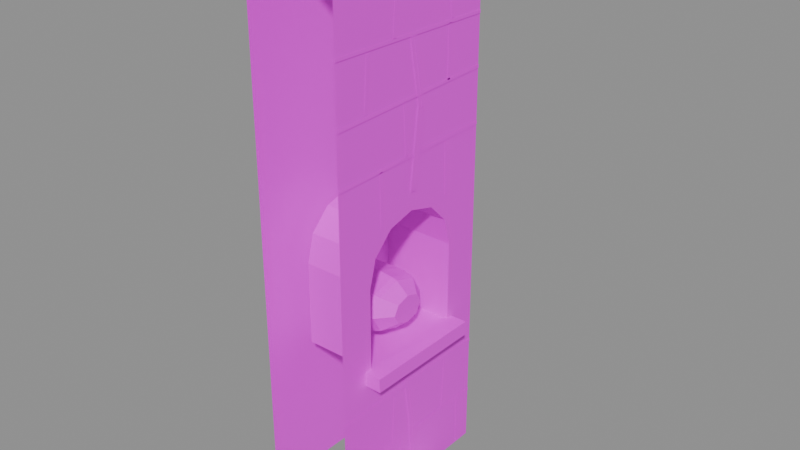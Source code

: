 # Source: wall.crypt.cracked.blend  (saved by Blender 5.2.45; exported with 4.5.12 LTS)
import bpy
from mathutils import Matrix  # noqa: F401  (used for matrix-valued properties, if any)

bpy.ops.wm.read_factory_settings(use_empty=True)
scene = bpy.context.scene
scene.name = 'Scene'

# ---- images (referenced by path relative to the original .blend; pixels are not part of the script)
import os
ASSET_DIR = os.environ.get("B2B_ASSET_DIR", "")  # directory of the original .blend (textures are referenced by path, not embedded)
HERE = os.path.dirname(os.path.abspath(__file__))  # packed textures are extracted next to this script under _unpacked/

def load_image(name, relpath, width, height, colorspace="sRGB"):
    """Load a texture the original file referenced (path relative to the .blend, or extracted next to this script)."""
    p = next((c for c in (os.path.join(HERE, relpath), os.path.join(ASSET_DIR, relpath)) if relpath and os.path.exists(c)), "")
    if p:
        img = bpy.data.images.load(p, check_existing=True)
        img.name = name
    else:  # same state as the original file: an image datablock whose file is absent (Cycles renders it pink)
        img = bpy.data.images.new(name, width, height)
        img.source = "FILE"
        img.filepath = "//" + (relpath or name)
    img.colorspace_settings.name = colorspace
    return img
img_palette_png = load_image('palette.png', 'palette.png', 1024, 1024, 'sRGB')

# ---- materials (node trees are filled in below, after node groups)
mat_palette = bpy.data.materials.new('palette')

# ---- material node trees
mat_palette.use_nodes = True; mat_palette.node_tree.nodes.clear()
_N = mat_palette.node_tree.nodes; _L = mat_palette.node_tree.links
n0 = _N.new('ShaderNodeBsdfPrincipled'); n0.name = 'Principled BSDF'; n0.location = (-200, 100)
n0.inputs[10].default_value = 0.005
n1 = _N.new('ShaderNodeOutputMaterial'); n1.name = 'Material Output'; n1.location = (200, 100)
n2 = _N.new('ShaderNodeTexImage'); n2.name = 'Image Texture'; n2.location = (0, 0)
n2.image = img_palette_png
n2.interpolation = 'Closest'
_L.new(n0.outputs[0], n1.inputs[0])
_L.new(n2.outputs[0], n0.inputs[0])
n1.is_active_output = True

# ---- meshes
me_wall_crypt_cracked = bpy.data.meshes.new('wall_crypt_cracked')
me_wall_crypt_cracked.from_pydata([(0.25, -0.5, 0.0), (0.25, 0.5, 0.0), (0.25, 0.5, 3.0), (0.25, -0.5, 3.0), (0.25, -0.3, 0.85), (0.25, 0.3, 0.85), (0.25, 0.3, 1.3), (0.25, 0.2598, 1.45), (0.25, 0.15, 1.56), (0.25, 1.837e-17, 1.6), (0.25, -0.15, 1.56), (0.25, -0.2598, 1.45), (0.25, -0.3, 1.3), (0.25, -0.3, 0.85), (0.25, 0.3, 0.85), (0.25, 0.3, 1.3), (0.25, 0.2598, 1.45), (0.25, 0.15, 1.56), (0.25, 1.837e-17, 1.6), (0.25, -0.15, 1.56), (0.25, -0.2598, 1.45), (0.25, -0.3, 1.3), (-0.15, -0.3, 0.85), (-0.15, 0.3, 0.85), (-0.15, 0.3, 1.3), (-0.15, 0.2598, 1.45), (-0.15, 0.15, 1.56), (-0.15, 1.837e-17, 1.6), (-0.15, -0.15, 1.56), (-0.15, -0.2598, 1.45), (-0.15, -0.3, 1.3), (0.2273, -0.3385, 0.7811), (0.2298, -0.3423, 0.8623), (0.2325, 0.3401, 0.78), (0.2279, 0.336, 0.859), (0.3407, -0.3434, 0.7824), (0.3379, -0.3421, 0.8563), (0.344, 0.3419, 0.783), (0.3409, 0.3363, 0.8586), (-0.11, 0.2, 1.05), (-0.11, 0.1414, 1.156), (-0.11, 1.225e-17, 1.2), (-0.11, -0.1414, 1.156), (-0.11, -0.2, 1.05), (-0.11, -0.1414, 0.9439), (-0.11, -3.674e-17, 0.9), (-0.11, 0.1414, 0.9439), (0.05, 0.204, 1.05), (0.05, 0.1442, 1.158), (0.05, 1.249e-17, 1.203), (0.05, -0.1442, 1.158), (0.05, -0.204, 1.05), (0.05, -0.1442, 0.9418), (0.05, -3.747e-17, 0.897), (0.05, 0.1442, 0.9418), (0.13, 0.192, 1.05), (0.13, 0.1358, 1.152), (0.13, 1.176e-17, 1.194), (0.13, -0.1358, 1.152), (0.13, -0.192, 1.05), (0.13, -0.1358, 0.9482), (0.13, -3.527e-17, 0.906), (0.13, 0.1358, 0.9482), (0.16, 0.18, 1.05), (0.16, 0.1273, 1.145), (0.16, 1.102e-17, 1.185), (0.16, -0.1273, 1.145), (0.16, -0.18, 1.05), (0.16, -0.1273, 0.9545), (0.16, -3.307e-17, 0.915), (0.16, 0.1273, 0.9545), (0.23, 0.1, 1.05), (0.23, 0.07071, 1.103), (0.23, 6.123e-18, 1.125), (0.23, -0.07071, 1.103), (0.23, -0.1, 1.05), (0.23, -0.07071, 0.997), (0.23, -1.837e-17, 0.975), (0.23, 0.07071, 0.997), (0.253, -0.5, 0.2944), (0.253, 0.5, 0.298), (0.253, 0.5, 0.316), (0.253, -0.5, 0.3124), (0.253, -0.0699, 0.009961), (0.253, -0.06853, 0.2952), (0.253, -0.08453, 0.2953), (0.253, -0.0859, 0.01004), (0.253, 0.4127, 0.0101), (0.253, 0.4092, 0.2953), (0.253, 0.3932, 0.2951), (0.253, 0.3967, 0.009902), (0.253, -0.4999, 0.6142), (0.253, 0.5001, 0.622), (0.253, 0.4999, 0.64), (0.253, -0.5001, 0.6322), (0.253, -0.1307, 0.3148), (0.253, -0.1145, 0.6167), (0.253, -0.1304, 0.6176), (0.253, -0.1467, 0.3157), (0.253, 0.2753, 0.3148), (0.253, 0.2917, 0.6167), (0.253, 0.2757, 0.6176), (0.253, 0.2594, 0.3157), (0.253, -0.4998, 1.863), (0.253, 0.5002, 1.884), (0.253, 0.4998, 1.902), (0.253, -0.5002, 1.881), (0.253, -0.2047, 1.582), (0.253, -0.2103, 1.873), (0.253, -0.2263, 1.873), (0.253, -0.2207, 1.582), (0.253, 0.2711, 1.582), (0.253, 0.2646, 1.873), (0.253, 0.2486, 1.873), (0.253, 0.2551, 1.582), (0.253, -0.4997, 2.143), (0.253, 0.5003, 2.173), (0.253, 0.4997, 2.191), (0.253, -0.5003, 2.161), (0.253, -0.02991, 1.893), (0.253, -0.04352, 2.158), (0.253, -0.0595, 2.157), (0.253, -0.04589, 1.892), (0.253, -0.5001, 2.457), (0.253, 0.4999, 2.441), (0.253, 0.5001, 2.459), (0.253, -0.4999, 2.475), (0.253, -0.308, 2.177), (0.253, -0.2909, 2.447), (0.253, -0.3068, 2.448), (0.253, -0.324, 2.178), (0.253, 0.2734, 2.177), (0.253, 0.2774, 2.448), (0.253, 0.2614, 2.448), (0.253, 0.2574, 2.177), (0.253, -0.4998, 2.737), (0.253, 0.5002, 2.764), (0.253, 0.4998, 2.782), (0.253, -0.5002, 2.755), (0.253, -0.1154, 2.467), (0.253, -0.09546, 2.749), (0.253, -0.1114, 2.75), (0.253, -0.1314, 2.468), (0.253, 0.2944, 2.468), (0.253, 0.2779, 2.75), (0.253, 0.262, 2.749), (0.253, 0.2784, 2.467), (0.256, 0.02467, 0.0205), (0.256, 0.00336, 0.4005), (0.256, -0.01461, 0.3995), (0.256, 0.006696, 0.0195), (0.255, 0.04367, 0.02034), (0.255, 0.02236, 0.4003), (0.255, 0.01038, 0.3997), (0.255, 0.03169, 0.01966), (0.256, 0.003274, 0.4013), (0.256, -0.05388, 0.7813), (0.256, -0.07168, 0.7787), (0.256, -0.01453, 0.3987), (0.255, 0.02231, 0.4009), (0.255, -0.03484, 0.7809), (0.255, -0.04671, 0.7791), (0.255, 0.01044, 0.3991), (0.256, 0.02001, 1.698), (0.256, 0.06909, 2.098), (0.256, 0.03733, 2.102), (0.256, -0.01175, 1.702), (0.255, 0.03209, 1.699), (0.255, 0.08117, 2.099), (0.255, 0.06926, 2.101), (0.255, 0.02018, 1.701), (0.256, 0.06209, 2.101), (0.256, 0.003268, 2.451), (0.256, -0.01448, 2.449), (0.256, 0.04434, 2.099), (0.255, 0.08113, 2.101), (0.255, 0.02231, 2.451), (0.255, 0.01048, 2.449), (0.255, 0.06929, 2.099), (0.25, -0.12, 0.003), (0.57, -0.22, 0.003), (0.61, 0.16, 0.003), (0.25, 0.1, 0.003), (-0.25, -0.5, 0.0), (-0.25, 0.5, 0.0), (-0.25, 0.5, 3.0), (-0.25, -0.5, 3.0), (0.25, -0.5, 3.0), (0.25, 0.5, 3.0), (-0.25, 0.5, 3.0), (-0.25, -0.5, 3.0)], [], [(4, 12, 0), (4, 0, 1), (4, 1, 5), (2, 6, 1), (13, 14, 23, 22), (12, 3, 0), (3, 12, 11), (7, 6, 2), (3, 11, 10), (8, 7, 2), (3, 10, 9), (9, 8, 2), (3, 9, 2), (6, 5, 1), (14, 15, 24, 23), (15, 16, 25, 24), (16, 17, 26, 25), (17, 18, 27, 26), (18, 19, 28, 27), (19, 20, 29, 28), (20, 21, 30, 29), (21, 13, 22, 30), (22, 23, 24, 25, 26, 27, 28, 29, 30), (31, 32, 34, 33), (33, 34, 38, 37), (37, 38, 36, 35), (35, 36, 32, 31), (33, 37, 35, 31), (38, 34, 32, 36), (39, 40, 48, 47), (40, 41, 49, 48), (41, 42, 50, 49), (42, 43, 51, 50), (43, 44, 52, 51), (44, 45, 53, 52), (45, 46, 54, 53), (46, 39, 47, 54), (47, 48, 56, 55), (48, 49, 57, 56), (49, 50, 58, 57), (50, 51, 59, 58), (51, 52, 60, 59), (52, 53, 61, 60), (53, 54, 62, 61), (54, 47, 55, 62), (55, 56, 64, 63), (56, 57, 65, 64), (57, 58, 66, 65), (58, 59, 67, 66), (59, 60, 68, 67), (60, 61, 69, 68), (61, 62, 70, 69), (62, 55, 63, 70), (63, 64, 72, 71), (64, 65, 73, 72), (65, 66, 74, 73), (66, 67, 75, 74), (67, 68, 76, 75), (68, 69, 77, 76), (69, 70, 78, 77), (70, 63, 71, 78), (71, 72, 73, 74, 75, 76, 77, 78), (79, 80, 81, 82), (83, 84, 85, 86), (87, 88, 89, 90), (91, 92, 93, 94), (95, 96, 97, 98), (99, 100, 101, 102), (103, 104, 105, 106), (107, 108, 109, 110), (111, 112, 113, 114), (115, 116, 117, 118), (119, 120, 121, 122), (123, 124, 125, 126), (127, 128, 129, 130), (131, 132, 133, 134), (135, 136, 137, 138), (139, 140, 141, 142), (143, 144, 145, 146), (147, 148, 149, 150), (151, 152, 153, 154), (155, 156, 157, 158), (159, 160, 161, 162), (163, 164, 165, 166), (167, 168, 169, 170), (171, 172, 173, 174), (175, 176, 177, 178), (179, 180, 181, 182), (185, 184, 183), (185, 183, 186), (187, 188, 189, 190)])
_uv = me_wall_crypt_cracked.uv_layers.new(name='UVMap')
_uv.uv.foreach_set('vector', [0.6875, 0.8333, 0.6875, 0.8333, 0.6875, 0.8333, 0.6875, 0.8333, 0.6875, 0.8333, 0.6875, 0.8333, 0.6875, 0.8333, 0.6875, 0.8333, 0.6875, 0.8333, 0.6875, 0.8333, 0.6875, 0.8333, 0.6875, 0.8333, 0.5625, 0.8333, 0.5625, 0.8333, 0.5625, 0.8333, 0.5625, 0.8333, 0.6875, 0.8333, 0.6875, 0.8333, 0.6875, 0.8333, 0.6875, 0.8333, 0.6875, 0.8333, 0.6875, 0.8333, 0.6875, 0.8333, 0.6875, 0.8333, 0.6875, 0.8333, 0.6875, 0.8333, 0.6875, 0.8333, 0.6875, 0.8333, 0.6875, 0.8333, 0.6875, 0.8333, 0.6875, 0.8333, 0.6875, 0.8333, 0.6875, 0.8333, 0.6875, 0.8333, 0.6875, 0.8333, 0.6875, 0.8333, 0.6875, 0.8333, 0.6875, 0.8333, 0.6875, 0.8333, 0.6875, 0.8333, 0.6875, 0.8333, 0.6875, 0.8333, 0.6875, 0.8333, 0.8125, 0.8333, 0.8125, 0.8333, 0.8125, 0.8333, 0.8125, 0.8333, 0.8125, 0.8333, 0.8125, 0.8333, 0.8125, 0.8333, 0.8125, 0.8333, 0.8125, 0.8333, 0.8125, 0.8333, 0.8125, 0.8333, 0.8125, 0.8333, 0.8125, 0.8333, 0.8125, 0.8333, 0.8125, 0.8333, 0.8125, 0.8333, 0.8125, 0.8333, 0.8125, 0.8333, 0.8125, 0.8333, 0.8125, 0.8333, 0.8125, 0.8333, 0.8125, 0.8333, 0.8125, 0.8333, 0.8125, 0.8333, 0.8125, 0.8333, 0.8125, 0.8333, 0.8125, 0.8333, 0.8125, 0.8333, 0.8125, 0.8333, 0.8125, 0.8333, 0.8125, 0.8333, 0.8125, 0.8333, 0.9375, 0.05556, 0.9375, 0.05556, 0.9375, 0.05556, 0.9375, 0.05556, 0.9375, 0.05556, 0.9375, 0.05556, 0.9375, 0.05556, 0.9375, 0.05556, 0.9375, 0.05556, 0.5625, 0.8333, 0.5625, 0.8333, 0.5625, 0.8333, 0.5625, 0.8333, 0.5625, 0.8333, 0.5625, 0.8333, 0.5625, 0.8333, 0.5625, 0.8333, 0.5625, 0.8333, 0.5625, 0.8333, 0.5625, 0.8333, 0.5625, 0.8333, 0.5625, 0.8333, 0.5625, 0.8333, 0.5625, 0.8333, 0.5625, 0.8333, 0.5625, 0.8333, 0.5625, 0.8333, 0.5625, 0.8333, 0.5625, 0.8333, 0.5625, 0.8333, 0.5625, 0.8333, 0.5625, 0.8333, 0.5625, 0.8333, 0.0625, 0.3889, 0.0625, 0.3889, 0.0625, 0.3889, 0.0625, 0.3889, 0.0625, 0.3889, 0.0625, 0.3889, 0.0625, 0.3889, 0.0625, 0.3889, 0.0625, 0.3889, 0.0625, 0.3889, 0.0625, 0.3889, 0.0625, 0.3889, 0.0625, 0.3889, 0.0625, 0.3889, 0.0625, 0.3889, 0.0625, 0.3889, 0.0625, 0.3889, 0.0625, 0.3889, 0.0625, 0.3889, 0.0625, 0.3889, 0.0625, 0.3889, 0.0625, 0.3889, 0.0625, 0.3889, 0.0625, 0.3889, 0.0625, 0.3889, 0.0625, 0.3889, 0.0625, 0.3889, 0.0625, 0.3889, 0.0625, 0.3889, 0.0625, 0.3889, 0.0625, 0.3889, 0.0625, 0.3889, 0.1875, 0.3889, 0.1875, 0.3889, 0.1875, 0.3889, 0.1875, 0.3889, 0.1875, 0.3889, 0.1875, 0.3889, 0.1875, 0.3889, 0.1875, 0.3889, 0.1875, 0.3889, 0.1875, 0.3889, 0.1875, 0.3889, 0.1875, 0.3889, 0.1875, 0.3889, 0.1875, 0.3889, 0.1875, 0.3889, 0.1875, 0.3889, 0.1875, 0.3889, 0.1875, 0.3889, 0.1875, 0.3889, 0.1875, 0.3889, 0.1875, 0.3889, 0.1875, 0.3889, 0.1875, 0.3889, 0.1875, 0.3889, 0.1875, 0.3889, 0.1875, 0.3889, 0.1875, 0.3889, 0.1875, 0.3889, 0.1875, 0.3889, 0.1875, 0.3889, 0.1875, 0.3889, 0.1875, 0.3889, 0.8125, 0.3889, 0.8125, 0.3889, 0.8125, 0.3889, 0.8125, 0.3889, 0.8125, 0.3889, 0.8125, 0.3889, 0.8125, 0.3889, 0.8125, 0.3889, 0.8125, 0.3889, 0.8125, 0.3889, 0.8125, 0.3889, 0.8125, 0.3889, 0.8125, 0.3889, 0.8125, 0.3889, 0.8125, 0.3889, 0.8125, 0.3889, 0.8125, 0.3889, 0.8125, 0.3889, 0.8125, 0.3889, 0.8125, 0.3889, 0.8125, 0.3889, 0.8125, 0.3889, 0.8125, 0.3889, 0.8125, 0.3889, 0.8125, 0.3889, 0.8125, 0.3889, 0.8125, 0.3889, 0.8125, 0.3889, 0.8125, 0.3889, 0.8125, 0.3889, 0.8125, 0.3889, 0.8125, 0.3889, 0.0625, 0.3889, 0.0625, 0.3889, 0.0625, 0.3889, 0.0625, 0.3889, 0.0625, 0.3889, 0.0625, 0.3889, 0.0625, 0.3889, 0.0625, 0.3889, 0.0625, 0.3889, 0.0625, 0.3889, 0.0625, 0.3889, 0.0625, 0.3889, 0.0625, 0.3889, 0.0625, 0.3889, 0.0625, 0.3889, 0.0625, 0.3889, 0.0625, 0.3889, 0.0625, 0.3889, 0.0625, 0.3889, 0.0625, 0.3889, 0.0625, 0.3889, 0.0625, 0.3889, 0.0625, 0.3889, 0.0625, 0.3889, 0.0625, 0.3889, 0.0625, 0.3889, 0.0625, 0.3889, 0.0625, 0.3889, 0.0625, 0.3889, 0.0625, 0.3889, 0.0625, 0.3889, 0.0625, 0.3889, 0.0625, 0.3889, 0.0625, 0.3889, 0.0625, 0.3889, 0.0625, 0.3889, 0.0625, 0.3889, 0.0625, 0.3889, 0.0625, 0.3889, 0.0625, 0.3889, 0.9375, 0.8333, 0.9375, 0.8333, 0.9375, 0.8333, 0.9375, 0.8333, 0.9375, 0.8333, 0.9375, 0.8333, 0.9375, 0.8333, 0.9375, 0.8333, 0.9375, 0.8333, 0.9375, 0.8333, 0.9375, 0.8333, 0.9375, 0.8333, 0.9375, 0.8333, 0.9375, 0.8333, 0.9375, 0.8333, 0.9375, 0.8333, 0.9375, 0.8333, 0.9375, 0.8333, 0.9375, 0.8333, 0.9375, 0.8333, 0.9375, 0.8333, 0.9375, 0.8333, 0.9375, 0.8333, 0.9375, 0.8333, 0.9375, 0.8333, 0.9375, 0.8333, 0.9375, 0.8333, 0.9375, 0.8333, 0.9375, 0.8333, 0.9375, 0.8333, 0.9375, 0.8333, 0.9375, 0.8333, 0.9375, 0.8333, 0.9375, 0.8333, 0.9375, 0.8333, 0.9375, 0.8333, 0.9375, 0.8333, 0.9375, 0.8333, 0.9375, 0.8333, 0.9375, 0.8333, 0.9375, 0.8333, 0.9375, 0.8333, 0.9375, 0.8333, 0.9375, 0.8333, 0.9375, 0.8333, 0.9375, 0.8333, 0.9375, 0.8333, 0.9375, 0.8333, 0.9375, 0.8333, 0.9375, 0.8333, 0.9375, 0.8333, 0.9375, 0.8333, 0.9375, 0.8333, 0.9375, 0.8333, 0.9375, 0.8333, 0.9375, 0.8333, 0.9375, 0.8333, 0.9375, 0.8333, 0.9375, 0.8333, 0.9375, 0.8333, 0.9375, 0.8333, 0.9375, 0.8333, 0.9375, 0.8333, 0.9375, 0.8333, 0.9375, 0.8333, 0.9375, 0.8333, 0.9375, 0.8333, 0.9375, 0.8333, 0.9375, 0.05556, 0.9375, 0.05556, 0.9375, 0.05556, 0.9375, 0.05556, 0.3125, 0.8333, 0.3125, 0.8333, 0.3125, 0.8333, 0.3125, 0.8333, 0.9375, 0.05556, 0.9375, 0.05556, 0.9375, 0.05556, 0.9375, 0.05556, 0.3125, 0.8333, 0.3125, 0.8333, 0.3125, 0.8333, 0.3125, 0.8333, 0.9375, 0.05556, 0.9375, 0.05556, 0.9375, 0.05556, 0.9375, 0.05556, 0.3125, 0.8333, 0.3125, 0.8333, 0.3125, 0.8333, 0.3125, 0.8333, 0.9375, 0.05556, 0.9375, 0.05556, 0.9375, 0.05556, 0.9375, 0.05556, 0.3125, 0.8333, 0.3125, 0.8333, 0.3125, 0.8333, 0.3125, 0.8333, 0.3125, 0.8333, 0.3125, 0.8333, 0.3125, 0.8333, 0.3125, 0.8333, 0.6875, 0.8333, 0.6875, 0.8333, 0.6875, 0.8333, 0.6875, 0.8333, 0.6875, 0.8333, 0.6875, 0.8333, 0.5625, 0.8333, 0.5625, 0.8333, 0.5625, 0.8333, 0.5625, 0.8333])
me_wall_crypt_cracked.materials.append(mat_palette)
me_wall_crypt_cracked.update()

# ---- objects
ob_wall_crypt_cracked = bpy.data.objects.new('wall_crypt_cracked', me_wall_crypt_cracked)

# ---- transforms, parenting, visibility, modifiers, constraints
ob_wall_crypt_cracked.location = (0.0, 0.0, 0.0)

# ---- collection membership
scene.collection.objects.link(ob_wall_crypt_cracked)

# ---- scene / render settings (as saved in the file)
scene.frame_start = 1; scene.frame_end = 250; scene.frame_set(1)
scene.render.engine = 'BLENDER_EEVEE_NEXT'
scene.render.bake_bias = 0.0
scene.render.bake_samples = 0
scene.render.compositor_device = 'GPU'
scene.eevee.use_volume_custom_range = False
scene.eevee.fast_gi_thickness_near = 0.1
scene.eevee.fast_gi_thickness_far = 0.0
scene.eevee.ray_tracing_options.screen_trace_thickness = 0.1
bpy.context.view_layer.update()

# ---- added for rendering (the .blend has no active camera and no usable light): camera, sun + grey world if the file has none
cam_auto = bpy.data.cameras.new('AutoCamera')
cam_auto.lens = 50.0
cam_auto.sensor_width = 36.0
cam_auto.clip_end = 1000.0
ob_auto_camera = bpy.data.objects.new('AutoCamera', cam_auto)
scene.collection.objects.link(ob_auto_camera)
ob_auto_camera.location = (3.21224, -3.63868, 3.92579)
ob_auto_camera.rotation_euler = (1.09748, -7.21219e-08, 0.694738)
scene.camera = ob_auto_camera
light_auto_sun = bpy.data.lights.new('AutoSun', 'SUN')
light_auto_sun.energy = 3.0
light_auto_sun.angle = 0.0523599
ob_auto_sun = bpy.data.objects.new('AutoSun', light_auto_sun)
scene.collection.objects.link(ob_auto_sun)
ob_auto_sun.rotation_euler = (0.872665, 0.174533, 0.523599)
if scene.world is None:
    world_auto = bpy.data.worlds.new('AutoWorld')
    world_auto.color = (0.3, 0.3, 0.3)
    scene.world = world_auto
bpy.context.view_layer.update()
